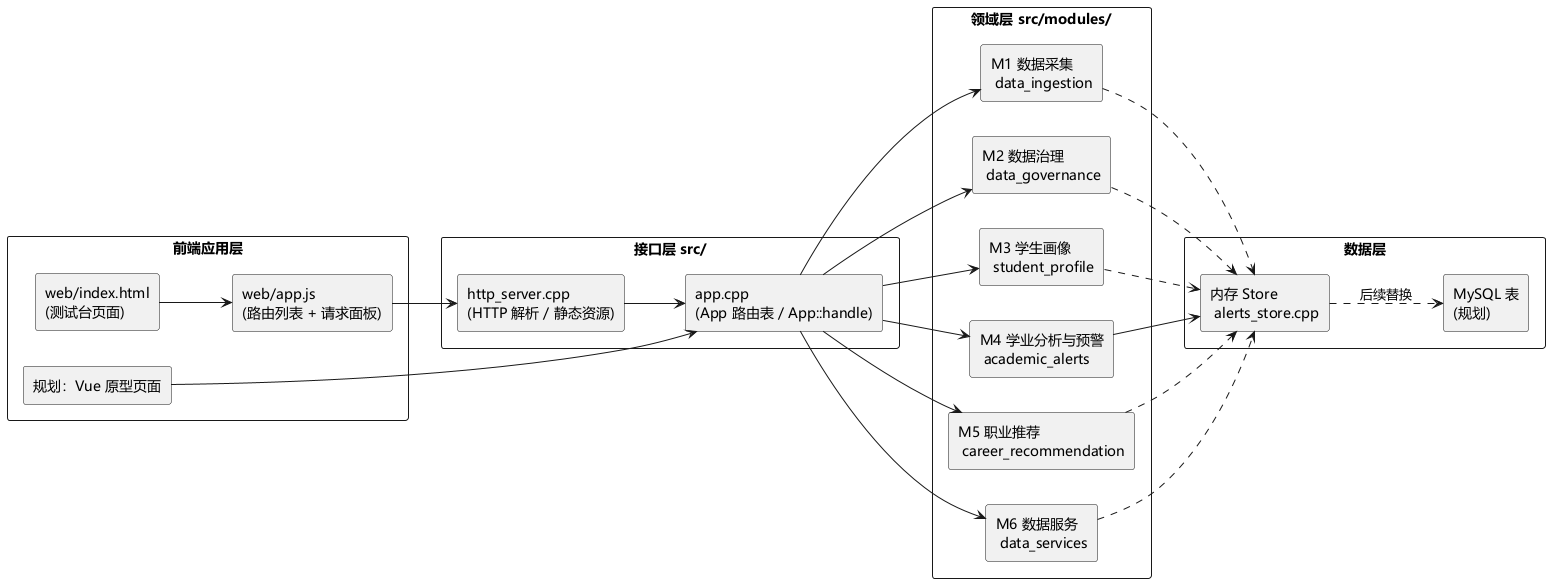

The diagram above was rendered by PlantUML. Its source (embedded in the PNG):
@startuml
skinparam packageStyle rectangle
skinparam defaultFontName "Microsoft YaHei"
skinparam componentStyle rectangle
left to right direction

package "前端应用层" {
  [web/index.html\n(测试台页面)] as web
  [web/app.js\n(路由列表 + 请求面板)] as js
  [规划：Vue 原型页面] as vue
}

package "接口层 src/" {
  [http_server.cpp\n(HTTP 解析 / 静态资源)] as http
  [app.cpp\n(App 路由表 / App::handle)] as app
}

package "领域层 src/modules/" {
  [M1 数据采集\n data_ingestion] as m1
  [M2 数据治理\n data_governance] as m2
  [M3 学生画像\n student_profile] as m3
  [M4 学业分析与预警\n academic_alerts] as m4
  [M5 职业推荐\n career_recommendation] as m5
  [M6 数据服务\n data_services] as m6
}

package "数据层" {
  [内存 Store\n alerts_store.cpp] as mem
  [MySQL 表\n(规划)] as db
}

web --> js
vue --> app
js --> http
http --> app
app --> m1
app --> m2
app --> m3
app --> m4
app --> m5
app --> m6
m1 ..> mem
m2 ..> mem
m3 ..> mem
m4 --> mem
m5 ..> mem
m6 ..> mem
mem ..> db : 后续替换

@enduml